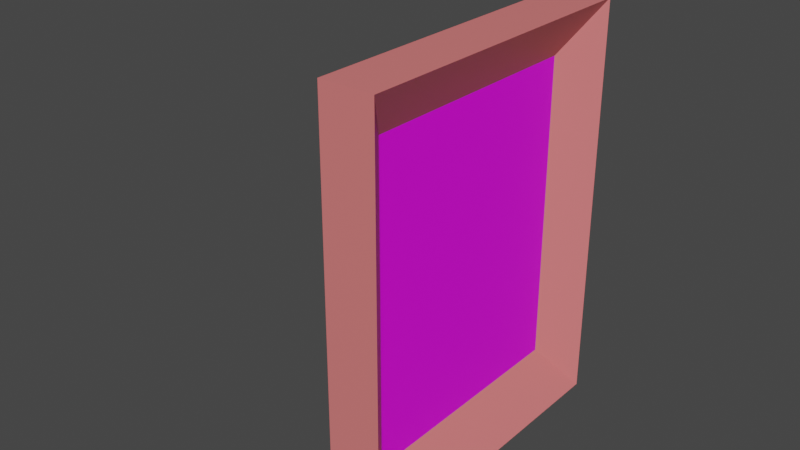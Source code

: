 # Source: picture_frame.blend  (saved by Blender 3.6.11; exported with 4.5.12 LTS)
import bpy
from mathutils import Matrix  # noqa: F401  (used for matrix-valued properties, if any)

bpy.ops.wm.read_factory_settings(use_empty=True)
scene = bpy.context.scene
scene.name = 'Scene'

# ---- collections
col_collection = bpy.data.collections.new('Collection'); scene.collection.children.link(col_collection)

# ---- images (referenced by path relative to the original .blend; pixels are not part of the script)
import os
ASSET_DIR = os.environ.get("B2B_ASSET_DIR", "")  # directory of the original .blend (textures are referenced by path, not embedded)
HERE = os.path.dirname(os.path.abspath(__file__))  # packed textures are extracted next to this script under _unpacked/

def load_image(name, relpath, width, height, colorspace="sRGB"):
    """Load a texture the original file referenced (path relative to the .blend, or extracted next to this script)."""
    p = next((c for c in (os.path.join(HERE, relpath), os.path.join(ASSET_DIR, relpath)) if relpath and os.path.exists(c)), "")
    if p:
        img = bpy.data.images.load(p, check_existing=True)
        img.name = name
    else:  # same state as the original file: an image datablock whose file is absent (Cycles renders it pink)
        img = bpy.data.images.new(name, width, height)
        img.source = "FILE"
        img.filepath = "//" + (relpath or name)
    img.colorspace_settings.name = colorspace
    return img
img_friend_jpg = load_image('friend.jpg', 'friend.jpg', 1024, 1024, 'sRGB')

# ---- materials (node trees are filled in below, after node groups)
mat_body = bpy.data.materials.new('Body')
mat_body.use_transparent_shadow = False
mat_picture = bpy.data.materials.new('Picture')
mat_picture.use_transparent_shadow = False
mat_stand = bpy.data.materials.new('Stand')
mat_stand.use_transparent_shadow = False

# ---- material node trees
mat_body.use_nodes = True; mat_body.node_tree.nodes.clear()
_N = mat_body.node_tree.nodes; _L = mat_body.node_tree.links
n0 = _N.new('ShaderNodeBsdfPrincipled'); n0.name = 'Principled BSDF'; n0.location = (10, 300)
n0.distribution = 'GGX'
n0.subsurface_method = 'RANDOM_WALK_SKIN'
n0.inputs[0].default_value = (0.8, 0.1969, 0.1943, 1.0)
n0.inputs[3].default_value = 1.45
n0.inputs[27].default_value = (0.0, 0.0, 0.0, 1.0)
n0.inputs[28].default_value = 1.0
n1 = _N.new('ShaderNodeOutputMaterial'); n1.name = 'Material Output'; n1.location = (300, 300)
_L.new(n0.outputs[0], n1.inputs[0])
n1.is_active_output = True
mat_picture.use_nodes = True; mat_picture.node_tree.nodes.clear()
_N = mat_picture.node_tree.nodes; _L = mat_picture.node_tree.links
n0 = _N.new('ShaderNodeBsdfPrincipled'); n0.name = 'Principled BSDF'; n0.location = (10, 300)
n0.distribution = 'GGX'
n0.subsurface_method = 'RANDOM_WALK_SKIN'
n0.inputs[3].default_value = 1.45
n0.inputs[27].default_value = (0.0, 0.0, 0.0, 1.0)
n0.inputs[28].default_value = 1.0
n1 = _N.new('ShaderNodeOutputMaterial'); n1.name = 'Material Output'; n1.location = (300, 300)
n2 = _N.new('ShaderNodeTexImage'); n2.name = 'Image Texture'; n2.location = (-280, 280)
n2.image = img_friend_jpg
_L.new(n0.outputs[0], n1.inputs[0])
_L.new(n2.outputs[0], n0.inputs[0])
n1.is_active_output = True
mat_stand.use_nodes = True; mat_stand.node_tree.nodes.clear()
_N = mat_stand.node_tree.nodes; _L = mat_stand.node_tree.links
n0 = _N.new('ShaderNodeBsdfPrincipled'); n0.name = 'Principled BSDF'; n0.location = (10, 300)
n0.distribution = 'GGX'
n0.subsurface_method = 'RANDOM_WALK_SKIN'
n0.inputs[0].default_value = (0.2786, 0.1439, 0.0699, 1.0)
n0.inputs[3].default_value = 1.45
n0.inputs[27].default_value = (0.0, 0.0, 0.0, 1.0)
n0.inputs[28].default_value = 1.0
n1 = _N.new('ShaderNodeOutputMaterial'); n1.name = 'Material Output'; n1.location = (300, 300)
_L.new(n0.outputs[0], n1.inputs[0])
n1.is_active_output = True

# ---- world
world_world = bpy.data.worlds.new('World'); scene.world = world_world
world_world.use_nodes = True; world_world.node_tree.nodes.clear()
_N = world_world.node_tree.nodes; _L = world_world.node_tree.links
n0 = _N.new('ShaderNodeOutputWorld'); n0.name = 'World Output'; n0.location = (300, 300)
n1 = _N.new('ShaderNodeBackground'); n1.name = 'Background'; n1.location = (10, 300)
n1.inputs[0].default_value = (0.05088, 0.05088, 0.05088, 1.0)
_L.new(n1.outputs[0], n0.inputs[0])
n0.is_active_output = True
world_world.color = (0.05088, 0.05088, 0.05088)
world_world.use_sun_shadow = False
world_world.sun_shadow_jitter_overblur = 0.0

# ---- meshes
me_cube_001 = bpy.data.meshes.new('Cube.001')
me_cube_001.from_pydata([(-1.0, -1.0, -1.0), (-1.0, -1.0, 1.0), (-1.0, 1.0, -1.0), (-1.0, 1.0, 1.0), (-0.1019, -0.7584, -0.7584), (-0.1019, -0.7584, 0.7584), (-0.1019, 0.7584, -0.7584), (-0.1019, 0.7584, 0.7584), (1.0, 1.0, 1.0), (1.0, 1.0, -1.0), (1.0, -1.0, -1.0), (1.0, -1.0, 1.0)], [], [(0, 1, 3, 2), (2, 3, 8, 9), (6, 7, 5, 4), (10, 11, 1, 0), (2, 9, 10, 0), (8, 3, 1, 11), (7, 6, 9, 8), (6, 4, 10, 9), (5, 7, 8, 11), (4, 5, 11, 10)])
me_cube_001.polygons.foreach_set('material_index', [0, 0, 1, 0, 0, 0, 0, 0, 0, 0])
_uv = me_cube_001.uv_layers.new(name='UVMap')
_uv.uv.foreach_set('vector', [0.375, 0.0, 0.625, 0.0, 0.625, 0.25, 0.375, 0.25, 0.375, 0.25, 0.625, 0.25, 0.625, 0.5, 0.375, 0.5, 0.9823, 0.02925, 0.9823, 0.9708, 0.01765, 0.9708, 0.01765, 0.02925, 0.375, 0.75, 0.625, 0.75, 0.625, 1.0, 0.375, 1.0, 0.125, 0.5, 0.375, 0.5, 0.375, 0.75, 0.125, 0.75, 0.625, 0.5, 0.875, 0.5, 0.875, 0.75, 0.625, 0.75, 0.5948, 0.5302, 0.4052, 0.5302, 0.375, 0.5, 0.625, 0.5, 0.4052, 0.5302, 0.4052, 0.7198, 0.375, 0.75, 0.375, 0.5, 0.5948, 0.7198, 0.5948, 0.5302, 0.625, 0.5, 0.625, 0.75, 0.4052, 0.7198, 0.5948, 0.7198, 0.625, 0.75, 0.375, 0.75])
me_cube_001.materials.append(mat_body)
me_cube_001.materials.append(mat_picture)
me_cube_001.update()
me_plane = bpy.data.meshes.new('Plane')
me_plane.from_pydata([(-1.0, -1.416, 0.0), (1.0, -1.416, 0.0), (-0.4439, 1.903, 0.0), (0.4439, 1.903, 0.0), (0.0, -2.559, 0.0), (-0.4439, 1.903, 0.1247), (-1.0, -1.416, 0.1247), (-3.725e-09, -2.559, 0.1247), (1.0, -1.416, 0.1247), (0.4439, 1.903, 0.1247)], [], [(0, 2, 3, 1, 4), (6, 7, 8, 9, 5), (4, 1, 8, 7), (0, 4, 7, 6), (1, 3, 9, 8), (2, 0, 6, 5), (3, 2, 5, 9)])
_uv = me_plane.uv_layers.new(name='UVMap')
_uv.uv.foreach_set('vector', [0.0, 0.0, 0.0, 1.0, 1.0, 1.0, 1.0, 0.0, 0.5, 0.0, 0.0, 0.0, 0.5, 0.0, 1.0, 0.0, 1.0, 1.0, 0.0, 1.0, 0.5, 0.0, 1.0, 0.0, 1.0, 0.0, 0.5, 0.0, 0.0, 0.0, 0.5, 0.0, 0.5, 0.0, 0.0, 0.0, 1.0, 0.0, 1.0, 1.0, 1.0, 1.0, 1.0, 0.0, 0.0, 1.0, 0.0, 0.0, 0.0, 0.0, 0.0, 1.0, 1.0, 1.0, 0.0, 1.0, 0.0, 1.0, 1.0, 1.0])
me_plane.materials.append(mat_stand)
me_plane.update()

# ---- objects
ob_body = bpy.data.objects.new('Body', me_cube_001)
ob_stand = bpy.data.objects.new('Stand', me_plane)

# ---- transforms, parenting, visibility, modifiers, constraints
ob_body.location = (0.0, 0.0, 0.0)
ob_body.scale = (0.3121, 1.839, 2.393)
ob_stand.location = (-1.27, 0.7575, -0.6533)
ob_stand.rotation_euler = (0.8682, 0.4183, 4.49)

# ---- collection membership
col_collection.objects.link(ob_body)
col_collection.objects.link(ob_stand)

# ---- scene / render settings (as saved in the file)
scene.frame_start = 1; scene.frame_end = 250; scene.frame_set(1)
scene.render.engine = 'BLENDER_EEVEE_NEXT'
scene.cycles.sampling_pattern = 'TABULATED_SOBOL'
scene.view_settings.view_transform = 'Filmic'
bpy.context.view_layer.update()

# ---- added for rendering (the .blend has no active camera and no usable light): camera, sun
cam_auto = bpy.data.cameras.new('AutoCamera')
cam_auto.lens = 50.0
cam_auto.sensor_width = 36.0
cam_auto.clip_end = 1000.0
ob_auto_camera = bpy.data.objects.new('AutoCamera', cam_auto)
scene.collection.objects.link(ob_auto_camera)
ob_auto_camera.location = (5.80965, -8.11625, 5.50124)
ob_auto_camera.rotation_euler = (1.09748, -7.21219e-08, 0.694738)
scene.camera = ob_auto_camera
light_auto_sun = bpy.data.lights.new('AutoSun', 'SUN')
light_auto_sun.energy = 3.0
light_auto_sun.angle = 0.0523599
ob_auto_sun = bpy.data.objects.new('AutoSun', light_auto_sun)
scene.collection.objects.link(ob_auto_sun)
ob_auto_sun.rotation_euler = (0.872665, 0.174533, 0.523599)
bpy.context.view_layer.update()
